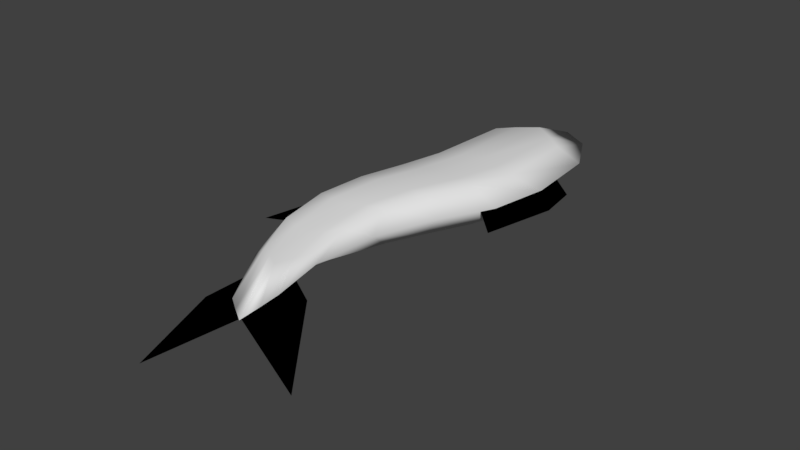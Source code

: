 # Source: Fish.blend  (saved by Blender 2.78.0; exported with 4.5.12 LTS)
import bpy
from mathutils import Matrix  # noqa: F401  (used for matrix-valued properties, if any)

bpy.ops.wm.read_factory_settings(use_empty=True)
scene = bpy.context.scene
scene.name = 'Scene'

# ---- collections
col_collection_1 = bpy.data.collections.new('Collection 1'); scene.collection.children.link(col_collection_1)

# ---- world
world_world = bpy.data.worlds.new('World'); scene.world = world_world
world_world.color = (0.05088, 0.05088, 0.05088)
world_world.use_sun_shadow = False
world_world.sun_shadow_jitter_overblur = 0.0
world_world.cycles.sampling_method = 'MANUAL'

# ---- meshes
me_plane = bpy.data.meshes.new('Plane')
me_plane.from_pydata([(0.0826, 0.1108, -0.001514), (0.14, 0.1107, -0.001514), (0.0826, 0.1683, -0.001514), (0.1321, 0.1683, -0.001514), (0.07167, 0.2214, -0.001514), (0.06901, 0.05252, -0.001514), (0.1157, 0.005417, -0.001514), (0.05238, 0.02372, -0.001514), (-0.1223, -0.08574, -0.001514), (-0.09752, 0.1061, -0.001514), (-0.07177, 0.1123, -0.001514), (-0.1209, 0.01076, -0.001514), (-0.0818, 0.0279, -0.001514), (-0.06874, 0.1506, -0.001514), (-0.0965, -0.07957, -0.001514), (-0.1351, -0.1466, -0.001514), (-0.09604, -0.1295, -0.001514), (-0.09347, -0.04127, -0.001514), (-0.04168, -0.3328, -0.001514), (-0.0188, -0.2885, -0.001514), (0.008482, -0.4683, -0.001514), (0.02466, -0.3394, -0.001514), (-0.04083, -0.257, -0.001514), (-0.02527, -0.2167, -0.001514), (0.1711, -0.4071, -0.001514), (0.05443, -0.2637, -0.001514), (0.0826, 0.1108, -0.001514), (0.14, 0.1107, -0.001514), (0.0826, 0.1683, -0.001514), (0.1321, 0.1683, -0.001514), (0.07167, 0.2214, -0.001514), (0.06901, 0.05252, -0.001514), (0.1157, 0.005417, -0.001514), (0.05238, 0.02372, -0.001514), (-0.1223, -0.08574, -0.001514), (-0.09752, 0.1061, -0.001514), (-0.07177, 0.1123, -0.001514), (-0.1209, 0.01076, -0.001514), (-0.0818, 0.0279, -0.001514), (-0.06874, 0.1506, -0.001514), (-0.0965, -0.07957, -0.001514), (-0.1351, -0.1466, -0.001514), (-0.09604, -0.1295, -0.001514), (-0.09347, -0.04127, -0.001514), (-0.04168, -0.3328, -0.001514), (-0.0188, -0.2885, -0.001514), (0.008482, -0.4683, -0.001514), (0.02466, -0.3394, -0.001514), (-0.04083, -0.257, -0.001514), (-0.02527, -0.2167, -0.001514), (0.1711, -0.4071, -0.001514), (0.05443, -0.2637, -0.001514), (-0.05895, -0.2209, -0.008232), (-0.05669, -0.2219, 0.01248), (-0.0416, 0.2446, -0.03005), (-0.04284, 0.2446, 0.02702), (-0.003419, -0.198, -0.007883), (-0.002659, -0.1995, 0.01255), (0.06378, 0.2446, -0.03005), (0.06502, 0.2446, 0.02702), (-0.05109, 0.1169, -0.02992), (-0.06342, 0.05053, -0.0285), (-0.07861, -0.01879, -0.02654), (-0.0866, -0.0894, -0.02242), (-0.0822, -0.1584, -0.01562), (-0.08144, -0.1599, 0.02147), (-0.08618, -0.09048, 0.029), (-0.0784, -0.01941, 0.03052), (-0.06335, 0.0503, 0.02856), (-0.05108, 0.1169, 0.02714), (-0.003994, -0.1335, -0.0163), (0.005797, -0.06904, -0.02337), (0.02733, -0.005852, -0.02679), (0.05298, 0.05571, -0.02862), (0.07069, 0.1173, -0.02993), (0.07069, 0.1173, 0.02713), (0.05305, 0.05548, 0.02845), (0.02754, -0.00647, 0.03027), (0.006223, -0.07013, 0.02945), (-0.003291, -0.135, 0.02194), (-0.01312, -0.3173, 0.0002303), (-0.06239, 0.2891, -0.001514), (0.08914, 0.2701, -0.001514), (0.02239, -0.2775, 0.0002735), (0.09789, 0.1574, -0.001514), (0.08279, 0.06926, -0.0004799), (0.0436, -0.01634, 0.002047), (0.01485, -0.1053, 0.00309), (0.007784, -0.1969, 0.002353), (-0.06714, -0.2287, 0.002451), (-0.1025, -0.1392, 0.003339), (-0.1025, -0.03705, 0.00243), (-0.08464, 0.06396, -0.0003555), (-0.07572, 0.1574, -0.001514), (-0.01945, 0.2625, -0.03234), (0.01109, 0.2804, 0.0316), (-0.01967, -0.2415, -0.009798), (-0.01858, -0.2435, 0.0127), (0.01106, 0.1325, 0.0316), (-0.002533, 0.05812, 0.03285), (-0.02522, -0.01813, 0.03496), (-0.03988, -0.09617, 0.03073), (-0.03705, -0.1747, 0.01882), (-0.02001, 0.1247, -0.03227), (-0.03301, 0.05443, -0.03094), (-0.05204, -0.01809, -0.0289), (-0.06351, -0.09212, -0.0235), (-0.06034, -0.1647, -0.01515), (0.02591, -0.3431, -0.001595), (0.01109, 0.3615, -0.001514), (-0.039, -0.2314, 0.01199), (0.005893, -0.3302, -0.0005786), (-0.01945, 0.2625, 0.02931), (-0.0405, -0.2304, -0.00849), (-0.02001, 0.1247, 0.02937), (-0.03294, 0.05421, 0.0307), (-0.05181, -0.01877, 0.03274), (-0.06303, -0.09333, 0.02981), (-0.0591, -0.167, 0.02016), (-0.03231, 0.336, -0.001514), (0.04162, 0.2625, 0.02931), (-0.01105, -0.2177, -0.008132), (0.04088, 0.1249, 0.02937), (0.02526, 0.0568, 0.03065), (0.001161, -0.0123, 0.03262), (-0.01683, -0.08315, 0.03011), (-0.0206, -0.156, 0.01998), (0.05449, 0.336, -0.001514), (0.04162, 0.2625, -0.03234), (-0.01013, -0.2195, 0.01203), (0.04087, 0.1249, -0.03228), (0.02519, 0.05702, -0.031), (0.000932, -0.01163, -0.02902), (-0.01731, -0.08194, -0.02403), (-0.02136, -0.1544, -0.01473), (0.02476, -0.3103, -0.0004967)], [(5, 7), (31, 33)], [(0, 1, 3, 2), (2, 3, 4), (1, 0, 5, 6), (14, 8, 15, 16), (10, 9, 11, 12), (9, 10, 13), (8, 14, 17), (19, 18, 20, 21), (18, 19, 22), (19, 21, 24, 25), (22, 19, 25, 23), (26, 28, 29, 27), (28, 30, 29), (27, 32, 31, 26), (40, 42, 41, 34), (36, 38, 37, 35), (35, 39, 36), (34, 43, 40), (45, 47, 46, 44), (44, 48, 45), (45, 51, 50, 47), (48, 49, 51, 45), (93, 69, 55, 81), (127, 120, 59, 82), (88, 57, 83), (111, 110, 53, 80), (134, 70, 56, 121), (118, 65, 53, 110), (112, 55, 69, 114), (114, 69, 68, 115), (115, 68, 67, 116), (116, 67, 66, 117), (117, 66, 65, 118), (128, 58, 74, 130), (130, 74, 73, 131), (131, 73, 72, 132), (132, 72, 71, 133), (133, 71, 70, 134), (82, 59, 75, 84), (84, 75, 76, 85), (85, 76, 77, 86), (86, 77, 78, 87), (87, 78, 79, 88), (80, 53, 89), (89, 65, 66, 90), (90, 66, 67, 91), (91, 67, 68, 92), (92, 68, 69, 93), (61, 92, 93, 60), (62, 91, 92, 61), (63, 90, 91, 62), (64, 89, 90, 63), (52, 80, 89), (71, 87, 88, 70), (72, 86, 87, 71), (73, 85, 86, 72), (74, 84, 85, 73), (58, 82, 84, 74), (113, 111, 80, 52), (70, 88, 56), (128, 127, 82, 58), (60, 93, 81, 54), (94, 119, 109), (121, 135, 108, 96), (89, 64, 52), (89, 53, 65), (57, 88, 79), (56, 88, 83), (125, 101, 102, 126), (124, 100, 101, 125), (123, 99, 100, 124), (122, 98, 99, 123), (120, 95, 98, 122), (126, 102, 97, 129), (107, 96, 113), (135, 129, 97, 108), (119, 112, 95, 109), (81, 55, 112, 119), (64, 107, 113, 52), (54, 94, 103, 60), (60, 103, 104, 61), (61, 104, 105, 62), (62, 105, 106, 63), (63, 106, 107, 64), (54, 81, 119, 94), (96, 108, 111, 113), (101, 117, 118, 102), (100, 116, 117, 101), (99, 115, 116, 100), (98, 114, 115, 99), (95, 112, 114, 98), (102, 118, 110, 97), (108, 97, 110, 111), (83, 57, 129, 135), (79, 126, 129, 57), (59, 120, 122, 75), (75, 122, 123, 76), (76, 123, 124, 77), (77, 124, 125, 78), (78, 125, 126, 79), (56, 83, 135, 121), (94, 109, 127, 128), (106, 133, 134, 107), (105, 132, 133, 106), (104, 131, 132, 105), (103, 130, 131, 104), (94, 128, 130, 103), (107, 134, 121, 96), (109, 95, 120, 127)])
me_plane.polygons.foreach_set('use_smooth', [True] * 109)
me_plane.use_remesh_preserve_volume = False
me_plane.use_remesh_preserve_attributes = False
me_plane.use_mirror_vertex_groups = False
me_plane.update()

# ---- objects
ob_fish = bpy.data.objects.new('Fish', me_plane)

# ---- transforms, parenting, visibility, modifiers, constraints
ob_fish.location = (0.0, 0.0, 0.0)
ob_fish.lineart.crease_threshold = 0.0

# ---- collection membership
col_collection_1.objects.link(ob_fish)

# ---- scene / render settings (as saved in the file)
scene.frame_start = 1; scene.frame_end = 250; scene.frame_set(1)
scene.render.engine = 'BLENDER_EEVEE_NEXT'
scene.render.resolution_percentage = 50
scene.render.dither_intensity = 0.0
scene.cycles.use_denoising = False
scene.cycles.samples = 128
scene.cycles.sampling_pattern = 'TABULATED_SOBOL'
scene.cycles.light_sampling_threshold = 0.0
scene.cycles.use_adaptive_sampling = False
scene.cycles.use_light_tree = False
scene.cycles.blur_glossy = 0.0
scene.cycles.sample_clamp_indirect = 0.0
scene.view_settings.view_transform = 'Standard'
bpy.context.view_layer.update()

# ---- added for rendering (the .blend has no active camera and no usable light): camera, sun
cam_auto = bpy.data.cameras.new('AutoCamera')
cam_auto.lens = 50.0
cam_auto.sensor_width = 36.0
cam_auto.clip_end = 1000.0
ob_auto_camera = bpy.data.objects.new('AutoCamera', cam_auto)
scene.collection.objects.link(ob_auto_camera)
ob_auto_camera.location = (0.838662, -1.03826, 0.657868)
ob_auto_camera.rotation_euler = (1.09748, -7.21219e-08, 0.694738)
scene.camera = ob_auto_camera
light_auto_sun = bpy.data.lights.new('AutoSun', 'SUN')
light_auto_sun.energy = 3.0
light_auto_sun.angle = 0.0523599
ob_auto_sun = bpy.data.objects.new('AutoSun', light_auto_sun)
scene.collection.objects.link(ob_auto_sun)
ob_auto_sun.rotation_euler = (0.872665, 0.174533, 0.523599)
bpy.context.view_layer.update()
